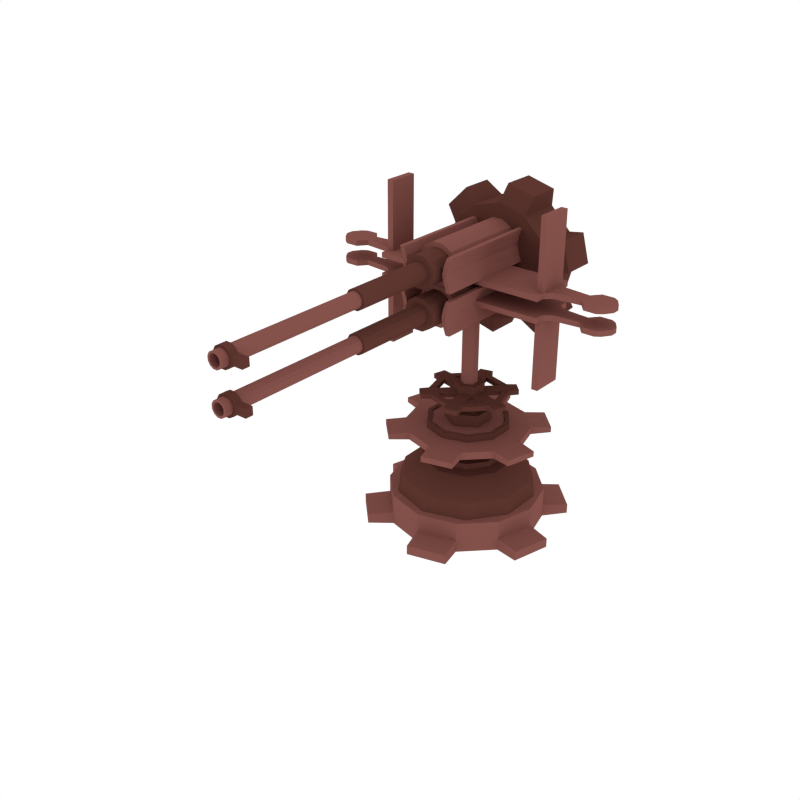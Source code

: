 # Source: Gun_6.blend  (saved by Blender 2.79.0; exported with 4.5.12 LTS)
import bpy
from mathutils import Matrix  # noqa: F401  (used for matrix-valued properties, if any)

bpy.ops.wm.read_factory_settings(use_empty=True)
scene = bpy.context.scene
scene.name = 'Scene'

# ---- collections
col_collection_1 = bpy.data.collections.new('Collection 1'); scene.collection.children.link(col_collection_1)

# ---- materials (node trees are filled in below, after node groups)
mat_dark = bpy.data.materials.new('Dark')
mat_dark.alpha_threshold = 0.0
mat_dark.diffuse_color = (0.1107, 0.03844, 0.02956, 1.0)
mat_dark.roughness = 0.5
mat_light = bpy.data.materials.new('Light')
mat_light.alpha_threshold = 0.0
mat_light.diffuse_color = (0.233, 0.08512, 0.07147, 1.0)
mat_light.roughness = 0.5

# ---- material node trees

# ---- world
world_world = bpy.data.worlds.new('World'); scene.world = world_world
world_world.color = (1.0, 1.0, 1.0)
world_world.use_sun_shadow = False
world_world.sun_shadow_jitter_overblur = 0.0
world_world.cycles.sampling_method = 'NONE'
world_world.cycles.sample_map_resolution = 256

# ---- meshes
me_cylinder_071 = bpy.data.meshes.new('Cylinder.071')
me_cylinder_071.from_pydata([(2.419e-08, 0.5243, -0.0436), (2.444e-08, 0.5243, 0.0436), (0.2622, 0.4541, -0.0436), (0.2622, 0.4541, 0.0436), (0.4541, 0.2622, -0.0436), (0.4541, 0.2622, 0.0436), (0.5243, -1.68e-07, -0.0436), (0.5243, -1.68e-07, 0.0436), (0.4541, -0.2622, -0.0436), (0.4541, -0.2622, 0.0436), (0.2622, -0.4541, -0.0436), (0.2622, -0.4541, 0.0436), (-5.811e-09, -0.5243, -0.0436), (-5.562e-09, -0.5243, 0.0436), (-0.2622, -0.4541, -0.0436), (-0.2622, -0.4541, 0.0436), (-0.4541, -0.2622, -0.0436), (-0.4541, -0.2622, 0.0436), (-0.5243, -5.473e-07, -0.0436), (-0.5243, -5.473e-07, 0.0436), (-0.4541, 0.2622, -0.0436), (-0.4541, 0.2622, 0.0436), (-0.2622, 0.4541, -0.0436), (-0.2622, 0.4541, 0.0436), (-0.04622, 0.6884, -0.0321), (-0.04622, 0.6884, 0.0321), (0.3842, 0.573, 0.0321), (0.3842, 0.573, -0.0321), (0.573, 0.3842, -0.0321), (0.573, 0.3842, 0.0321), (0.6884, -0.04622, 0.0321), (0.6884, -0.04622, -0.0321), (0.6193, -0.3042, -0.0321), (0.6193, -0.3042, 0.0321), (0.3042, -0.6193, 0.0321), (0.3042, -0.6193, -0.0321), (0.04622, -0.6884, -0.0321), (0.04622, -0.6884, 0.0321), (-0.3842, -0.573, 0.0321), (-0.3842, -0.573, -0.0321), (-0.573, -0.3842, -0.0321), (-0.573, -0.3842, 0.0321), (-0.6884, 0.04622, 0.0321), (-0.6884, 0.04622, -0.0321), (-0.6193, 0.3042, -0.0321), (-0.6193, 0.3042, 0.0321), (-0.3042, 0.6193, 0.0321), (-0.3042, 0.6193, -0.0321), (0.2622, 0.4541, 0.1693), (2.418e-08, 0.5243, 0.1693), (0.4541, 0.2622, 0.1693), (0.5243, -1.68e-07, 0.1693), (0.4541, -0.2622, 0.1693), (0.2622, -0.4541, 0.1693), (-5.817e-09, -0.5243, 0.1693), (-0.2622, -0.4541, 0.1693), (-0.4541, -0.2622, 0.1693), (-0.5243, -5.473e-07, 0.1693), (-0.4541, 0.2622, 0.1693), (-0.2622, 0.4541, 0.1693), (-2.837e-08, 0.4792, 0.1546), (-4.349e-08, 0.3093, 0.395), (0.2817, 0.3877, 0.1546), (0.1818, 0.2502, 0.395), (0.4558, 0.1481, 0.1546), (0.2941, 0.09556, 0.395), (0.4558, -0.1481, 0.1546), (0.2941, -0.09556, 0.395), (0.2817, -0.3877, 0.1546), (0.1818, -0.2502, 0.395), (-1.701e-07, -0.4792, 0.1546), (-1.35e-07, -0.3093, 0.395), (-0.2817, -0.3877, 0.1546), (-0.1818, -0.2502, 0.395), (-0.4558, -0.1481, 0.1546), (-0.2941, -0.09556, 0.395), (-0.4558, 0.1481, 0.1546), (-0.2941, 0.09556, 0.395), (-0.2817, 0.3877, 0.1546), (-0.1818, 0.2502, 0.395), (0.1426, 0.1963, 0.4113), (-4.843e-08, 0.2426, 0.4113), (0.2307, 0.07497, 0.4113), (0.2307, -0.07497, 0.4113), (0.1426, -0.1963, 0.4113), (-1.201e-07, -0.2426, 0.4113), (-0.1426, -0.1963, 0.4113), (-0.2307, -0.07497, 0.4113), (-0.2307, 0.07497, 0.4113), (-0.1426, 0.1963, 0.4113), (0.1334, 0.1836, 0.4409), (-5.022e-08, 0.227, 0.4409), (0.2158, 0.07013, 0.4409), (0.2158, -0.07013, 0.4409), (0.1334, -0.1836, 0.4409), (-1.173e-07, -0.227, 0.4409), (-0.1334, -0.1836, 0.4409), (-0.2158, -0.07013, 0.4409), (-0.2158, 0.07013, 0.4409), (-0.1334, 0.1836, 0.4409), (0.07729, 0.1064, 0.4409), (-6.068e-08, 0.1315, 0.4409), (0.1251, 0.04063, 0.4409), (0.1251, -0.04063, 0.4409), (0.07729, -0.1064, 0.4409), (-9.985e-08, -0.1315, 0.4409), (-0.07729, -0.1064, 0.4409), (-0.1251, -0.04063, 0.4409), (-0.1251, 0.04063, 0.4409), (-0.07729, 0.1064, 0.4409), (0.07729, 0.1064, 0.5145), (-6.103e-08, 0.1315, 0.5145), (0.1251, 0.04063, 0.5145), (0.1251, -0.04063, 0.5145), (0.07729, -0.1064, 0.5145), (-9.973e-08, -0.1315, 0.5145), (-0.07729, -0.1064, 0.5145), (-0.1251, -0.04063, 0.5145), (-0.1251, 0.04063, 0.5145), (-0.07729, 0.1064, 0.5145), (0.1356, 0.1867, 0.5145), (-4.968e-08, 0.2307, 0.5145), (0.2194, 0.0713, 0.5145), (0.2194, -0.0713, 0.5145), (0.1356, -0.1867, 0.5145), (-1.181e-07, -0.2307, 0.5145), (-0.1356, -0.1867, 0.5145), (-0.2194, -0.0713, 0.5145), (-0.2194, 0.0713, 0.5145), (-0.1356, 0.1867, 0.5145), (0.1356, 0.1867, 0.5919), (-4.985e-08, 0.2307, 0.5919), (0.2194, 0.0713, 0.5919), (0.2194, -0.0713, 0.5919), (0.1356, -0.1867, 0.5919), (-1.182e-07, -0.2307, 0.5919), (-0.1356, -0.1867, 0.5919), (-0.2194, -0.0713, 0.5919), (-0.2194, 0.0713, 0.5919), (-0.1356, 0.1867, 0.5919), (0.1646, 0.2265, 0.5938), (-4.428e-08, 0.28, 0.5938), (0.2663, 0.08653, 0.5938), (0.2663, -0.08653, 0.5938), (0.1646, -0.2265, 0.5938), (-1.274e-07, -0.28, 0.5938), (-0.1646, -0.2265, 0.5938), (-0.2663, -0.08653, 0.5938), (-0.2663, 0.08653, 0.5938), (-0.1646, 0.2265, 0.5938), (0.1646, 0.2265, 0.6744), (-4.46e-08, 0.28, 0.6744), (0.2663, 0.08653, 0.6744), (0.2663, -0.08653, 0.6744), (0.1646, -0.2265, 0.6744), (-1.272e-07, -0.28, 0.6744), (-0.1646, -0.2265, 0.6744), (-0.2663, -0.08653, 0.6744), (-0.2663, 0.08653, 0.6744), (-0.1646, 0.2265, 0.6744), (0.1472, 0.2026, 0.6744), (-4.761e-08, 0.2504, 0.6744), (0.2381, 0.07738, 0.6744), (0.2381, -0.07738, 0.6744), (0.1472, -0.2026, 0.6744), (-1.219e-07, -0.2504, 0.6744), (-0.1472, -0.2026, 0.6744), (-0.2381, -0.07738, 0.6744), (-0.2381, 0.07738, 0.6744), (-0.1472, 0.2026, 0.6744), (0.1472, 0.2026, 0.666), (-4.784e-08, 0.2504, 0.666), (0.2381, 0.07738, 0.666), (0.2381, -0.07738, 0.666), (0.1472, -0.2026, 0.666), (-1.216e-07, -0.2504, 0.666), (-0.1472, -0.2026, 0.666), (-0.2381, -0.07738, 0.666), (-0.2381, 0.07738, 0.666), (-0.1472, 0.2026, 0.666), (-3.103e-08, 0.4427, 0.2748), (0.2602, 0.3582, 0.2748), (0.421, 0.1368, 0.2748), (0.421, -0.1368, 0.2748), (0.2602, -0.3582, 0.2748), (-1.621e-07, -0.4427, 0.2748), (-0.2602, -0.3582, 0.2748), (-0.421, -0.1368, 0.2748), (-0.421, 0.1368, 0.2748), (-0.2602, 0.3582, 0.2748)], [], [(0, 1, 3, 2), (19, 21, 45, 42), (4, 5, 7, 6), (14, 15, 38, 39), (8, 9, 11, 10), (5, 4, 28, 29), (12, 13, 15, 14), (20, 18, 43, 44), (16, 17, 19, 18), (23, 1, 25, 46), (7, 5, 50, 51), (20, 21, 23, 22), (3, 5, 29, 26), (0, 2, 4, 6, 8, 10, 12, 14, 16, 18, 20, 22), (27, 26, 29, 28), (31, 30, 33, 32), (35, 34, 37, 36), (39, 38, 41, 40), (43, 42, 45, 44), (47, 46, 25, 24), (16, 14, 39, 40), (10, 11, 34, 35), (21, 20, 44, 45), (15, 17, 41, 38), (12, 10, 35, 36), (6, 7, 30, 31), (17, 16, 40, 41), (1, 0, 24, 25), (11, 13, 37, 34), (8, 6, 31, 32), (2, 3, 26, 27), (13, 12, 36, 37), (22, 23, 46, 47), (7, 9, 33, 30), (4, 2, 27, 28), (0, 22, 47, 24), (9, 8, 32, 33), (18, 19, 42, 43), (48, 49, 59, 58, 57, 56, 55, 54, 53, 52, 51, 50), (23, 21, 58, 59), (5, 3, 48, 50), (21, 19, 57, 58), (19, 17, 56, 57), (17, 15, 55, 56), (15, 13, 54, 55), (13, 11, 53, 54), (11, 9, 52, 53), (9, 7, 51, 52), (1, 23, 59, 49), (3, 1, 49, 48), (180, 61, 63, 181), (181, 63, 65, 182), (182, 65, 67, 183), (183, 67, 69, 184), (184, 69, 71, 185), (185, 71, 73, 186), (186, 73, 75, 187), (187, 75, 77, 188), (75, 73, 86, 87), (188, 77, 79, 189), (189, 79, 61, 180), (60, 62, 64, 66, 68, 70, 72, 74, 76, 78), (88, 87, 97, 98), (73, 71, 85, 86), (71, 69, 84, 85), (69, 67, 83, 84), (63, 61, 81, 80), (67, 65, 82, 83), (65, 63, 80, 82), (61, 79, 89, 81), (79, 77, 88, 89), (77, 75, 87, 88), (93, 92, 102, 103), (85, 84, 94, 95), (82, 80, 90, 92), (89, 88, 98, 99), (86, 85, 95, 96), (83, 82, 92, 93), (81, 89, 99, 91), (87, 86, 96, 97), (84, 83, 93, 94), (80, 81, 91, 90), (107, 106, 116, 117), (91, 99, 109, 101), (97, 96, 106, 107), (94, 93, 103, 104), (90, 91, 101, 100), (98, 97, 107, 108), (95, 94, 104, 105), (92, 90, 100, 102), (99, 98, 108, 109), (96, 95, 105, 106), (114, 113, 123, 124), (104, 103, 113, 114), (100, 101, 111, 110), (108, 107, 117, 118), (105, 104, 114, 115), (102, 100, 110, 112), (109, 108, 118, 119), (106, 105, 115, 116), (103, 102, 112, 113), (101, 109, 119, 111), (120, 121, 131, 130), (110, 111, 121, 120), (118, 117, 127, 128), (115, 114, 124, 125), (112, 110, 120, 122), (119, 118, 128, 129), (116, 115, 125, 126), (113, 112, 122, 123), (111, 119, 129, 121), (117, 116, 126, 127), (138, 137, 147, 148), (128, 127, 137, 138), (125, 124, 134, 135), (122, 120, 130, 132), (129, 128, 138, 139), (126, 125, 135, 136), (123, 122, 132, 133), (121, 129, 139, 131), (127, 126, 136, 137), (124, 123, 133, 134), (145, 144, 154, 155), (135, 134, 144, 145), (132, 130, 140, 142), (139, 138, 148, 149), (136, 135, 145, 146), (133, 132, 142, 143), (131, 139, 149, 141), (137, 136, 146, 147), (134, 133, 143, 144), (130, 131, 141, 140), (157, 156, 166, 167), (142, 140, 150, 152), (149, 148, 158, 159), (146, 145, 155, 156), (143, 142, 152, 153), (141, 149, 159, 151), (147, 146, 156, 157), (144, 143, 153, 154), (140, 141, 151, 150), (148, 147, 157, 158), (164, 163, 173, 174), (154, 153, 163, 164), (150, 151, 161, 160), (158, 157, 167, 168), (155, 154, 164, 165), (152, 150, 160, 162), (159, 158, 168, 169), (156, 155, 165, 166), (153, 152, 162, 163), (151, 159, 169, 161), (170, 171, 179, 178, 177, 176, 175, 174, 173, 172), (160, 161, 171, 170), (168, 167, 177, 178), (165, 164, 174, 175), (162, 160, 170, 172), (169, 168, 178, 179), (166, 165, 175, 176), (163, 162, 172, 173), (161, 169, 179, 171), (167, 166, 176, 177), (78, 189, 180, 60), (76, 188, 189, 78), (74, 187, 188, 76), (72, 186, 187, 74), (70, 185, 186, 72), (68, 184, 185, 70), (66, 183, 184, 68), (64, 182, 183, 66), (62, 181, 182, 64), (60, 180, 181, 62)])
me_cylinder_071.polygons.foreach_set('material_index', [1, 1, 1, 1, 1, 1, 1, 1, 1, 1, 1, 1, 1, 1, 1, 1, 1, 1, 1, 1, 1, 1, 1, 1, 1, 1, 1, 1, 1, 1, 1, 1, 1, 1, 1, 1, 1, 1, 1, 1, 1, 1, 1, 1, 1, 1, 1, 1, 1, 1, 0, 0, 0, 0, 0, 0, 0, 0, 0, 0, 0, 0, 0, 0, 0, 0, 0, 0, 0, 0, 0, 0, 0, 0, 0, 0, 0, 0, 0, 0, 0, 0, 1, 0, 0, 0, 0, 0, 0, 0, 0, 0, 0, 1, 1, 1, 1, 1, 1, 1, 1, 1, 0, 0, 0, 0, 0, 0, 0, 0, 0, 0, 0, 0, 0, 0, 0, 0, 0, 0, 0, 0, 0, 0, 0, 0, 0, 0, 0, 0, 0, 0, 0, 0, 0, 0, 0, 0, 0, 0, 0, 0, 0, 0, 0, 0, 0, 0, 0, 0, 0, 0, 1, 0, 0, 0, 0, 0, 0, 0, 0, 0, 0, 0, 0, 0, 0, 0, 0, 0, 0, 0])
me_cylinder_071.materials.append(mat_dark)
me_cylinder_071.materials.append(mat_light)
me_cylinder_071.use_remesh_preserve_volume = False
me_cylinder_071.use_remesh_preserve_attributes = False
me_cylinder_071.use_mirror_vertex_groups = False
me_cylinder_071.update()
me_cylinder_216 = bpy.data.meshes.new('Cylinder.216')
me_cylinder_216.from_pydata([(0.1524, -0.4667, 0.5117), (0.1524, 0.4428, 0.5117), (0.1526, -0.4667, 0.2961), (0.1526, 0.4428, 0.2961), (0.1814, -0.4667, 0.5117), (0.1816, -0.4667, 0.2961), (0.1815, 0.4428, 0.2961), (0.1814, 0.4428, 0.5117), (0.1322, -0.4667, 0.4578), (0.1211, -0.4667, 0.4039), (0.1323, -0.4667, 0.35), (0.1323, 0.4428, 0.35), (0.1211, 0.4428, 0.4039), (0.1322, 0.4428, 0.4578), (0.1612, -0.4667, 0.4578), (0.1501, -0.4667, 0.4039), (0.1613, -0.4667, 0.35), (0.1613, 0.4428, 0.35), (0.1501, 0.4428, 0.4039), (0.1612, 0.4428, 0.4578), (0.1524, -0.4667, 0.02979), (0.1524, 0.4428, 0.02979), (0.1526, -0.4667, 0.2454), (0.1526, 0.4428, 0.2454), (0.1814, -0.4667, 0.02979), (0.1816, -0.4667, 0.2454), (0.1815, 0.4428, 0.2454), (0.1814, 0.4428, 0.02979), (0.1322, -0.4667, 0.08369), (0.1211, -0.4667, 0.1376), (0.1323, -0.4667, 0.1915), (0.1323, 0.4428, 0.1915), (0.1211, 0.4428, 0.1376), (0.1322, 0.4428, 0.08369), (0.1612, -0.4667, 0.08369), (0.1501, -0.4667, 0.1376), (0.1613, -0.4667, 0.1915), (0.1613, 0.4428, 0.1915), (0.1501, 0.4428, 0.1376), (0.1612, 0.4428, 0.08369), (-0.1666, -0.4667, 0.5117), (-0.1666, 0.4428, 0.5117), (-0.1668, -0.4667, 0.2961), (-0.1668, 0.4428, 0.2961), (-0.1956, -0.4667, 0.5117), (-0.1958, -0.4667, 0.2961), (-0.1958, 0.4428, 0.2961), (-0.1956, 0.4428, 0.5117), (-0.1464, -0.4667, 0.4578), (-0.1353, -0.4667, 0.4039), (-0.1465, -0.4667, 0.35), (-0.1465, 0.4428, 0.35), (-0.1353, 0.4428, 0.4039), (-0.1464, 0.4428, 0.4578), (-0.1754, -0.4667, 0.4578), (-0.1643, -0.4667, 0.4039), (-0.1755, -0.4667, 0.35), (-0.1755, 0.4428, 0.35), (-0.1643, 0.4428, 0.4039), (-0.1754, 0.4428, 0.4578), (-0.1666, -0.4667, 0.02979), (-0.1666, 0.4428, 0.02979), (-0.1668, -0.4667, 0.2454), (-0.1668, 0.4428, 0.2454), (-0.1956, -0.4667, 0.02979), (-0.1958, -0.4667, 0.2454), (-0.1958, 0.4428, 0.2454), (-0.1956, 0.4428, 0.02979), (-0.1464, -0.4667, 0.08369), (-0.1353, -0.4667, 0.1376), (-0.1465, -0.4667, 0.1915), (-0.1465, 0.4428, 0.1915), (-0.1353, 0.4428, 0.1376), (-0.1464, 0.4428, 0.08369), (-0.1754, -0.4667, 0.08369), (-0.1643, -0.4667, 0.1376), (-0.1755, -0.4667, 0.1915), (-0.1755, 0.4428, 0.1915), (-0.1643, 0.4428, 0.1376), (-0.1754, 0.4428, 0.08369), (-0.5883, -0.1749, 0.2989), (-0.5883, 0.151, 0.2989), (-0.5883, -0.1749, 0.2639), (-0.5883, 0.151, 0.2639), (-0.5883, 0.09082, 0.2989), (-0.5883, -0.1147, 0.2989), (-0.5883, 0.09082, 0.2639), (-0.5883, -0.1147, 0.2639), (-0.8579, 0.09082, 0.2989), (-0.8579, -0.1147, 0.2989), (-0.8579, 0.09082, 0.2639), (-0.8579, -0.1147, 0.2639), (-0.635, -0.07428, 0.2989), (-0.8112, -0.05606, 0.2989), (-0.8112, -0.05606, 0.2639), (-0.635, -0.07428, 0.2639), (-0.8112, 0.0322, 0.2639), (-0.635, 0.05042, 0.2639), (-0.635, 0.05042, 0.2989), (-0.8112, 0.0322, 0.2989), (-0.9753, 0.06643, 0.2989), (-1.011, 0.0132, 0.2989), (-1.011, -0.03706, 0.2989), (-0.9753, -0.09029, 0.2989), (-1.011, 0.0132, 0.2639), (-0.9753, 0.06643, 0.2639), (-0.9753, -0.09029, 0.2639), (-1.011, -0.03706, 0.2639), (-0.9401, -0.1147, 0.2989), (-0.8943, -0.1147, 0.2989), (-0.8943, 0.09082, 0.2989), (-0.9401, 0.09082, 0.2989), (-0.8943, 0.09082, 0.2639), (-0.9401, 0.09082, 0.2639), (-0.9401, -0.1147, 0.2639), (-0.8943, -0.1147, 0.2639), (-0.5883, -0.1749, 0.1611), (-0.5883, 0.151, 0.1611), (-0.5883, -0.1749, 0.1261), (-0.5883, 0.151, 0.1261), (-0.5883, 0.09082, 0.1611), (-0.5883, -0.1147, 0.1611), (-0.5883, 0.09082, 0.1261), (-0.5883, -0.1147, 0.1261), (-0.8579, 0.09082, 0.1611), (-0.8579, -0.1147, 0.1611), (-0.8579, 0.09082, 0.1261), (-0.8579, -0.1147, 0.1261), (-0.635, -0.07428, 0.1611), (-0.8112, -0.05606, 0.1611), (-0.8112, -0.05606, 0.1261), (-0.635, -0.07428, 0.1261), (-0.8112, 0.0322, 0.1261), (-0.635, 0.05042, 0.1261), (-0.635, 0.05042, 0.1611), (-0.8112, 0.0322, 0.1611), (-0.9753, 0.06643, 0.1611), (-1.011, 0.0132, 0.1611), (-1.011, -0.03706, 0.1611), (-0.9753, -0.09029, 0.1611), (-1.011, 0.0132, 0.1261), (-0.9753, 0.06643, 0.1261), (-0.9753, -0.09029, 0.1261), (-1.011, -0.03706, 0.1261), (-0.9401, -0.1147, 0.1611), (-0.8943, -0.1147, 0.1611), (-0.8943, 0.09082, 0.1611), (-0.9401, 0.09082, 0.1611), (-0.8943, 0.09082, 0.1261), (-0.9401, 0.09082, 0.1261), (-0.9401, -0.1147, 0.1261), (-0.8943, -0.1147, 0.1261), (-0.5451, -0.1749, 0.2989), (-0.5451, 0.151, 0.2989), (-0.5451, -0.1749, 0.2639), (-0.5451, 0.151, 0.2639), (-0.5451, -0.1147, 0.2639), (-0.5451, 0.09082, 0.2639), (-0.5451, -0.1147, 0.2989), (-0.5451, 0.09082, 0.2989), (-0.5451, -0.1749, 0.1611), (-0.5451, 0.151, 0.1611), (-0.5451, -0.1749, 0.1261), (-0.5451, 0.151, 0.1261), (-0.5451, -0.1147, 0.1261), (-0.5451, 0.09082, 0.1261), (-0.5451, -0.1147, 0.1611), (-0.5451, 0.09082, 0.1611), (-0.5883, 0.09082, 0.7574), (-0.5883, -0.1147, 0.7574), (-0.5451, -0.1147, 0.7573), (-0.5451, 0.09082, 0.7573), (-0.5883, 0.09082, -0.3323), (-0.5883, -0.1147, -0.3323), (-0.5451, -0.1147, -0.3325), (-0.5451, 0.09082, -0.3325), (1.577e-07, -0.1749, 0.2987), (1.917e-07, 0.151, 0.2987), (0.5883, -0.1749, 0.2989), (0.5883, 0.151, 0.2989), (1.916e-07, 0.151, 0.2636), (1.576e-07, -0.1749, 0.2636), (0.5883, -0.1749, 0.2639), (0.5883, 0.151, 0.2639), (1.854e-07, 0.09082, 0.2987), (1.641e-07, -0.1147, 0.2987), (0.5883, 0.09082, 0.2989), (0.5883, -0.1147, 0.2989), (1.852e-07, 0.09082, 0.2636), (1.639e-07, -0.1147, 0.2636), (0.5883, 0.09082, 0.2639), (0.5883, -0.1147, 0.2639), (0.8579, 0.09082, 0.2989), (0.8579, -0.1147, 0.2989), (0.8579, 0.09082, 0.2639), (0.8579, -0.1147, 0.2639), (0.635, -0.07428, 0.2989), (0.8112, -0.05606, 0.2989), (0.8112, -0.05606, 0.2639), (0.635, -0.07428, 0.2639), (0.8112, 0.0322, 0.2639), (0.635, 0.05042, 0.2639), (0.635, 0.05042, 0.2989), (0.8112, 0.0322, 0.2989), (0.9753, 0.06643, 0.2989), (1.011, 0.0132, 0.2989), (1.011, -0.03706, 0.2989), (0.9753, -0.09029, 0.2989), (1.011, 0.0132, 0.2639), (0.9753, 0.06643, 0.2639), (0.9753, -0.09029, 0.2639), (1.011, -0.03706, 0.2639), (0.9401, -0.1147, 0.2989), (0.8943, -0.1147, 0.2989), (0.8943, 0.09082, 0.2989), (0.9401, 0.09082, 0.2989), (0.8943, 0.09082, 0.2639), (0.9401, 0.09082, 0.2639), (0.9401, -0.1147, 0.2639), (0.8943, -0.1147, 0.2639), (1.576e-07, -0.1749, 0.1609), (1.915e-07, 0.151, 0.1609), (0.5883, -0.1749, 0.1611), (0.5883, 0.151, 0.1611), (1.914e-07, 0.151, 0.1258), (1.579e-07, -0.1749, 0.1258), (0.5883, -0.1749, 0.1261), (0.5883, 0.151, 0.1261), (1.852e-07, 0.09082, 0.1609), (1.639e-07, -0.1147, 0.1609), (0.5883, 0.09082, 0.1611), (0.5883, -0.1147, 0.1611), (1.855e-07, 0.09082, 0.1258), (1.637e-07, -0.1147, 0.1258), (0.5883, 0.09082, 0.1261), (0.5883, -0.1147, 0.1261), (0.8579, 0.09082, 0.1611), (0.8579, -0.1147, 0.1611), (0.8579, 0.09082, 0.1261), (0.8579, -0.1147, 0.1261), (0.635, -0.07428, 0.1611), (0.8112, -0.05606, 0.1611), (0.8112, -0.05606, 0.1261), (0.635, -0.07428, 0.1261), (0.8112, 0.0322, 0.1261), (0.635, 0.05042, 0.1261), (0.635, 0.05042, 0.1611), (0.8112, 0.0322, 0.1611), (0.9753, 0.06643, 0.1611), (1.011, 0.0132, 0.1611), (1.011, -0.03706, 0.1611), (0.9753, -0.09029, 0.1611), (1.011, 0.0132, 0.1261), (0.9753, 0.06643, 0.1261), (0.9753, -0.09029, 0.1261), (1.011, -0.03706, 0.1261), (0.9401, -0.1147, 0.1611), (0.8943, -0.1147, 0.1611), (0.8943, 0.09082, 0.1611), (0.9401, 0.09082, 0.1611), (0.8943, 0.09082, 0.1261), (0.9401, 0.09082, 0.1261), (0.9401, -0.1147, 0.1261), (0.8943, -0.1147, 0.1261), (0.5451, -0.1749, 0.2989), (0.5451, 0.151, 0.2989), (0.5451, -0.1749, 0.2639), (0.5451, 0.151, 0.2639), (0.5451, -0.1147, 0.2639), (0.5451, 0.09082, 0.2639), (0.5451, -0.1147, 0.2989), (0.5451, 0.09082, 0.2989), (0.5451, -0.1749, 0.1611), (0.5451, 0.151, 0.1611), (0.5451, -0.1749, 0.1261), (0.5451, 0.151, 0.1261), (0.5451, -0.1147, 0.1261), (0.5451, 0.09082, 0.1261), (0.5451, -0.1147, 0.1611), (0.5451, 0.09082, 0.1611), (0.5883, 0.09082, 0.7574), (0.5883, -0.1147, 0.7574), (0.5451, -0.1147, 0.7573), (0.5451, 0.09082, 0.7573), (0.5883, 0.09082, -0.3323), (0.5883, -0.1147, -0.3323), (0.5451, -0.1147, -0.3325), (0.5451, 0.09082, -0.3325), (0.1268, -0.3479, 0.4398), (0.1268, 0.3241, 0.4398), (0.1271, -0.3479, 0.3679), (0.1271, 0.3241, 0.3679), (0.09137, -0.3479, 0.3056), (0.09137, 0.3241, 0.3056), (0.02927, -0.3479, 0.2695), (0.02927, 0.3241, 0.2695), (-0.04258, -0.3479, 0.2692), (-0.04258, 0.3241, 0.2692), (-0.1049, -0.3479, 0.3049), (-0.1049, 0.3241, 0.3049), (-0.141, -0.3479, 0.367), (-0.141, 0.3241, 0.367), (-0.1413, -0.3479, 0.4389), (-0.1413, 0.3241, 0.4389), (-0.1056, -0.3479, 0.5012), (-0.1056, 0.3241, 0.5012), (-0.04348, -0.3479, 0.5374), (-0.04348, 0.3241, 0.5374), (0.02837, -0.3479, 0.5376), (0.02837, 0.3241, 0.5376), (0.09071, -0.3479, 0.5019), (0.09071, 0.3241, 0.5019), (0.09581, -0.3479, 0.4314), (0.096, -0.3479, 0.3762), (0.06856, -0.3479, 0.3283), (0.02084, -0.3479, 0.3005), (-0.03436, -0.3479, 0.3003), (-0.08226, -0.3479, 0.3278), (-0.11, -0.3479, 0.3755), (-0.1102, -0.3479, 0.4307), (-0.08276, -0.3479, 0.4786), (-0.03505, -0.3479, 0.5063), (0.02015, -0.3479, 0.5065), (0.06805, -0.3479, 0.4791), (0.09581, -0.5187, 0.4314), (0.096, -0.5187, 0.3762), (0.06856, -0.5187, 0.3283), (0.02084, -0.5187, 0.3005), (-0.03436, -0.5187, 0.3003), (-0.08226, -0.5187, 0.3278), (-0.11, -0.5187, 0.3755), (-0.1102, -0.5187, 0.4307), (-0.08276, -0.5187, 0.4786), (-0.03505, -0.5187, 0.5063), (0.02015, -0.5187, 0.5065), (0.06805, -0.5187, 0.4791), (0.05672, -0.5187, 0.4208), (0.05684, -0.5187, 0.3865), (0.03982, -0.5187, 0.3568), (0.01023, -0.5187, 0.3396), (-0.02401, -0.5187, 0.3395), (-0.05371, -0.5187, 0.3565), (-0.07093, -0.5187, 0.3861), (-0.07105, -0.5187, 0.4203), (-0.05403, -0.5187, 0.45), (-0.02444, -0.5187, 0.4672), (0.009799, -0.5187, 0.4674), (0.0395, -0.5187, 0.4503), (0.05672, -1.075, 0.4208), (0.05684, -1.075, 0.3865), (0.03982, -1.075, 0.3568), (0.01023, -1.075, 0.3396), (-0.02401, -1.075, 0.3395), (-0.05371, -1.075, 0.3565), (-0.07093, -1.075, 0.3861), (-0.07105, -1.075, 0.4203), (-0.05403, -1.075, 0.45), (-0.02444, -1.075, 0.4672), (0.009799, -1.075, 0.4674), (0.0395, -1.075, 0.4503), (0.04285, -1.075, 0.417), (0.04294, -1.075, 0.3902), (0.02962, -1.075, 0.3669), (0.006461, -1.075, 0.3535), (-0.02033, -1.075, 0.3534), (-0.04358, -1.075, 0.3667), (-0.05706, -1.075, 0.3899), (-0.05715, -1.075, 0.4167), (-0.04383, -1.075, 0.4399), (-0.02067, -1.075, 0.4534), (0.006125, -1.075, 0.4535), (0.02938, -1.075, 0.4401), (0.04285, -2.09, 0.417), (0.04294, -2.09, 0.3902), (0.02962, -2.09, 0.3669), (0.006461, -2.09, 0.3535), (-0.02033, -2.09, 0.3534), (-0.04358, -2.09, 0.3667), (-0.05706, -2.09, 0.3899), (-0.05715, -2.09, 0.4167), (-0.04383, -2.09, 0.4399), (-0.02067, -2.09, 0.4534), (0.006125, -2.09, 0.4535), (0.02938, -2.09, 0.4401), (0.05833, -1.991, 0.4293), (0.05845, -1.991, 0.378), (0.041, -1.991, 0.3556), (0.01066, -1.991, 0.338), (-0.02443, -1.991, 0.3379), (-0.05489, -1.991, 0.3553), (-0.07254, -1.991, 0.3857), (-0.07266, -1.991, 0.4207), (-0.05521, -1.991, 0.4512), (-0.02487, -1.991, 0.4689), (0.01022, -1.991, 0.469), (0.04068, -1.991, 0.4515), (0.05833, -2.041, 0.4293), (0.05845, -2.041, 0.378), (0.041, -2.041, 0.3556), (0.01066, -2.041, 0.338), (-0.02443, -2.041, 0.3379), (-0.05489, -2.041, 0.3553), (-0.07254, -2.041, 0.3857), (-0.07266, -2.041, 0.4207), (-0.05521, -2.041, 0.4512), (-0.02487, -2.041, 0.4689), (0.01022, -2.041, 0.469), (0.04068, -2.041, 0.4515), (0.02965, -2.09, 0.4134), (0.02972, -2.09, 0.3937), (0.01992, -2.09, 0.3766), (0.002877, -2.09, 0.3667), (-0.01684, -2.09, 0.3666), (-0.03395, -2.09, 0.3764), (-0.04386, -2.09, 0.3934), (-0.04393, -2.09, 0.4132), (-0.03413, -2.09, 0.4303), (-0.01709, -2.09, 0.4402), (0.00263, -2.09, 0.4402), (0.01974, -2.09, 0.4304), (0.02965, -1.093, 0.4134), (0.02972, -1.093, 0.3937), (0.01992, -1.093, 0.3766), (0.002877, -1.093, 0.3667), (-0.01684, -1.093, 0.3666), (-0.03395, -1.093, 0.3764), (-0.04386, -1.093, 0.3934), (-0.04393, -1.093, 0.4132), (-0.03413, -1.093, 0.4303), (-0.01709, -1.093, 0.4402), (0.00263, -1.093, 0.4402), (0.01974, -1.093, 0.4304), (0.1333, -1.991, 0.4293), (0.1334, -1.991, 0.378), (0.1333, -2.041, 0.4293), (0.1334, -2.041, 0.378), (0.1268, -0.3479, 0.1017), (0.1268, 0.3241, 0.1017), (0.1271, -0.3479, 0.1735), (0.1271, 0.3241, 0.1735), (0.09137, -0.3479, 0.2359), (0.09137, 0.3241, 0.2359), (0.02927, -0.3479, 0.272), (0.02927, 0.3241, 0.272), (-0.04258, -0.3479, 0.2722), (-0.04258, 0.3241, 0.2722), (-0.1049, -0.3479, 0.2365), (-0.1049, 0.3241, 0.2365), (-0.141, -0.3479, 0.1744), (-0.141, 0.3241, 0.1744), (-0.1413, -0.3479, 0.1026), (-0.1413, 0.3241, 0.1026), (-0.1056, -0.3479, 0.04023), (-0.1056, 0.3241, 0.04023), (-0.04348, -0.3479, 0.004095), (-0.04348, 0.3241, 0.004095), (0.02837, -0.3479, 0.003854), (0.02837, 0.3241, 0.003853), (0.09071, -0.3479, 0.03957), (0.09071, 0.3241, 0.03957), (0.09581, -0.3479, 0.1101), (0.096, -0.3479, 0.1653), (0.06856, -0.3479, 0.2132), (0.02084, -0.3479, 0.241), (-0.03436, -0.3479, 0.2411), (-0.08226, -0.3479, 0.2137), (-0.11, -0.3479, 0.166), (-0.1102, -0.3479, 0.1108), (-0.08276, -0.3479, 0.06289), (-0.03505, -0.3479, 0.03512), (0.02015, -0.3479, 0.03494), (0.06805, -0.3479, 0.06238), (0.09581, -0.5187, 0.1101), (0.096, -0.5187, 0.1653), (0.06856, -0.5187, 0.2132), (0.02084, -0.5187, 0.241), (-0.03436, -0.5187, 0.2411), (-0.08226, -0.5187, 0.2137), (-0.11, -0.5187, 0.166), (-0.1102, -0.5187, 0.1108), (-0.08276, -0.5187, 0.06289), (-0.03505, -0.5187, 0.03512), (0.02015, -0.5187, 0.03494), (0.06805, -0.5187, 0.06238), (0.05672, -0.5187, 0.1207), (0.05684, -0.5187, 0.1549), (0.03982, -0.5187, 0.1846), (0.01023, -0.5187, 0.2019), (-0.02401, -0.5187, 0.202), (-0.05371, -0.5187, 0.185), (-0.07093, -0.5187, 0.1554), (-0.07105, -0.5187, 0.1211), (-0.05403, -0.5187, 0.09143), (-0.02444, -0.5187, 0.07421), (0.009799, -0.5187, 0.0741), (0.0395, -0.5187, 0.09112), (0.05672, -1.075, 0.1207), (0.05684, -1.075, 0.1549), (0.03982, -1.075, 0.1846), (0.01023, -1.075, 0.2019), (-0.02401, -1.075, 0.202), (-0.05371, -1.075, 0.185), (-0.07093, -1.075, 0.1554), (-0.07105, -1.075, 0.1211), (-0.05403, -1.075, 0.09143), (-0.02444, -1.075, 0.07421), (0.009799, -1.075, 0.0741), (0.0395, -1.075, 0.09112), (0.04285, -1.075, 0.1245), (0.04294, -1.075, 0.1513), (0.02962, -1.075, 0.1745), (0.006461, -1.075, 0.188), (-0.02033, -1.075, 0.1881), (-0.04358, -1.075, 0.1748), (-0.05706, -1.075, 0.1516), (-0.05715, -1.075, 0.1248), (-0.04383, -1.075, 0.1016), (-0.02067, -1.075, 0.08808), (0.006125, -1.075, 0.08799), (0.02938, -1.075, 0.1013), (0.04285, -2.09, 0.1245), (0.04294, -2.09, 0.1513), (0.02962, -2.09, 0.1745), (0.006461, -2.09, 0.188), (-0.02033, -2.09, 0.1881), (-0.04358, -2.09, 0.1748), (-0.05706, -2.09, 0.1516), (-0.05715, -2.09, 0.1248), (-0.04383, -2.09, 0.1016), (-0.02067, -2.09, 0.08808), (0.006125, -2.09, 0.08799), (0.02938, -2.09, 0.1013), (0.05833, -1.991, 0.1121), (0.05845, -1.991, 0.1635), (0.041, -1.991, 0.1858), (0.01066, -1.991, 0.2035), (-0.02443, -1.991, 0.2036), (-0.05489, -1.991, 0.1861), (-0.07254, -1.991, 0.1558), (-0.07266, -1.991, 0.1207), (-0.05521, -1.991, 0.09026), (-0.02487, -1.991, 0.0726), (0.01022, -1.991, 0.07249), (0.04068, -1.991, 0.08993), (0.05833, -2.041, 0.1121), (0.05845, -2.041, 0.1635), (0.041, -2.041, 0.1858), (0.01066, -2.041, 0.2035), (-0.02443, -2.041, 0.2036), (-0.05489, -2.041, 0.1861), (-0.07254, -2.041, 0.1558), (-0.07266, -2.041, 0.1207), (-0.05521, -2.041, 0.09026), (-0.02487, -2.041, 0.0726), (0.01022, -2.041, 0.07249), (0.04068, -2.041, 0.08993), (0.02965, -2.09, 0.1281), (0.02972, -2.09, 0.1478), (0.01992, -2.09, 0.1649), (0.002877, -2.09, 0.1748), (-0.01684, -2.09, 0.1749), (-0.03395, -2.09, 0.1651), (-0.04386, -2.09, 0.148), (-0.04393, -2.09, 0.1283), (-0.03413, -2.09, 0.1112), (-0.01709, -2.09, 0.1013), (0.00263, -2.09, 0.1012), (0.01974, -2.09, 0.111), (0.02965, -1.093, 0.1281), (0.02972, -1.093, 0.1478), (0.01992, -1.093, 0.1649), (0.002877, -1.093, 0.1748), (-0.01684, -1.093, 0.1749), (-0.03395, -1.093, 0.1651), (-0.04386, -1.093, 0.148), (-0.04393, -1.093, 0.1283), (-0.03413, -1.093, 0.1112), (-0.01709, -1.093, 0.1013), (0.00263, -1.093, 0.1012), (0.01974, -1.093, 0.111), (0.1333, -1.991, 0.1121), (0.1334, -1.991, 0.1635), (0.1333, -2.041, 0.1121), (0.1334, -2.041, 0.1635), (-4.849e-08, 0.2542, -0.1341), (-1.665e-08, 0.5579, -0.1341), (0.1929, 0.2542, -0.08236), (0.1929, 0.5579, -0.08236), (0.3342, 0.2542, 0.05889), (0.3342, 0.5579, 0.05889), (0.3859, 0.2542, 0.2518), (0.3859, 0.5579, 0.2518), (0.3342, 0.2542, 0.4448), (0.3342, 0.5579, 0.4448), (0.1929, 0.2542, 0.586), (0.1929, 0.5579, 0.586), (9.861e-09, 0.2542, 0.6377), (4.17e-08, 0.5579, 0.6377), (-0.1929, 0.2542, 0.586), (-0.1929, 0.5579, 0.586), (-0.3342, 0.2542, 0.4448), (-0.3342, 0.5579, 0.4448), (-0.3859, 0.2542, 0.2518), (-0.3859, 0.5579, 0.2518), (-0.3342, 0.2542, 0.05889), (-0.3342, 0.5579, 0.05889), (-0.1929, 0.2542, -0.08236), (-0.1929, 0.5579, -0.08236), (-0.03402, 0.2943, -0.2548), (-0.03402, 0.5178, -0.2548), (0.2828, 0.5178, -0.1699), (0.2828, 0.2943, -0.1699), (0.4217, 0.2943, -0.03094), (0.4217, 0.5178, -0.03094), (0.5066, 0.5178, 0.2858), (0.5066, 0.2943, 0.2858), (0.4558, 0.2943, 0.4757), (0.4558, 0.5178, 0.4757), (0.2238, 0.5178, 0.7076), (0.2238, 0.2943, 0.7076), (0.03402, 0.2943, 0.7584), (0.03402, 0.5178, 0.7584), (-0.2828, 0.5178, 0.6736), (-0.2828, 0.2943, 0.6736), (-0.4217, 0.2943, 0.5346), (-0.4217, 0.5178, 0.5346), (-0.5066, 0.5178, 0.2178), (-0.5066, 0.2943, 0.2178), (-0.4558, 0.2943, 0.02798), (-0.4558, 0.5178, 0.02798), (-0.2238, 0.5178, -0.2039), (-0.2238, 0.2943, -0.2039)], [], [(10, 11, 3, 2), (16, 5, 6, 17), (0, 4, 7, 1), (8, 14, 4, 0), (3, 6, 5, 2), (11, 17, 6, 3), (1, 7, 19, 13), (13, 19, 18, 12), (12, 18, 17, 11), (2, 5, 16, 10), (10, 16, 15, 9), (9, 15, 14, 8), (4, 14, 19, 7), (14, 15, 18, 19), (15, 16, 17, 18), (0, 1, 13, 8), (8, 13, 12, 9), (9, 12, 11, 10), (30, 22, 23, 31), (36, 37, 26, 25), (20, 21, 27, 24), (28, 20, 24, 34), (23, 22, 25, 26), (31, 23, 26, 37), (21, 33, 39, 27), (33, 32, 38, 39), (32, 31, 37, 38), (22, 30, 36, 25), (30, 29, 35, 36), (29, 28, 34, 35), (24, 27, 39, 34), (34, 39, 38, 35), (35, 38, 37, 36), (20, 28, 33, 21), (28, 29, 32, 33), (29, 30, 31, 32), (50, 42, 43, 51), (56, 57, 46, 45), (40, 41, 47, 44), (48, 40, 44, 54), (43, 42, 45, 46), (51, 43, 46, 57), (41, 53, 59, 47), (53, 52, 58, 59), (52, 51, 57, 58), (42, 50, 56, 45), (50, 49, 55, 56), (49, 48, 54, 55), (44, 47, 59, 54), (54, 59, 58, 55), (55, 58, 57, 56), (40, 48, 53, 41), (48, 49, 52, 53), (49, 50, 51, 52), (70, 71, 63, 62), (76, 65, 66, 77), (60, 64, 67, 61), (68, 74, 64, 60), (63, 66, 65, 62), (71, 77, 66, 63), (61, 67, 79, 73), (73, 79, 78, 72), (72, 78, 77, 71), (62, 65, 76, 70), (70, 76, 75, 69), (69, 75, 74, 68), (64, 74, 79, 67), (74, 75, 78, 79), (75, 76, 77, 78), (60, 61, 73, 68), (68, 73, 72, 69), (69, 72, 71, 70), (159, 153, 81, 84), (157, 86, 83, 155), (153, 155, 83, 81), (85, 87, 82, 80), (152, 154, 181, 176), (81, 83, 86, 84), (94, 93, 89, 91), (154, 82, 87, 156), (156, 87, 86, 157), (152, 158, 85, 80), (159, 84, 168, 171), (113, 114, 106, 105), (96, 94, 91, 90), (93, 99, 88, 89), (99, 96, 90, 88), (84, 86, 97, 98), (98, 97, 96, 99), (85, 84, 98, 92), (92, 98, 99, 93), (86, 87, 95, 97), (97, 95, 94, 96), (87, 85, 92, 95), (95, 92, 93, 94), (111, 113, 105, 100), (114, 108, 103, 106), (101, 104, 107, 102), (104, 101, 100, 105), (106, 103, 102, 107), (108, 111, 100, 103), (89, 88, 110, 109), (103, 100, 101, 102), (105, 106, 107, 104), (91, 89, 109, 115), (115, 109, 108, 114), (88, 90, 112, 110), (110, 112, 113, 111), (90, 91, 115, 112), (112, 115, 114, 113), (108, 109, 110, 111), (167, 161, 117, 120), (165, 122, 119, 163), (161, 163, 119, 117), (121, 123, 118, 116), (160, 162, 225, 220), (117, 119, 122, 120), (130, 129, 125, 127), (162, 118, 123, 164), (165, 164, 174, 175), (160, 166, 121, 116), (166, 167, 120, 121), (149, 150, 142, 141), (132, 130, 127, 126), (129, 135, 124, 125), (135, 132, 126, 124), (120, 122, 133, 134), (134, 133, 132, 135), (121, 120, 134, 128), (128, 134, 135, 129), (122, 123, 131, 133), (133, 131, 130, 132), (123, 121, 128, 131), (131, 128, 129, 130), (147, 149, 141, 136), (150, 144, 139, 142), (137, 140, 143, 138), (140, 137, 136, 141), (142, 139, 138, 143), (144, 147, 136, 139), (125, 124, 146, 145), (139, 136, 137, 138), (141, 142, 143, 140), (127, 125, 145, 151), (151, 145, 144, 150), (124, 126, 148, 146), (146, 148, 149, 147), (126, 127, 151, 148), (148, 151, 150, 149), (144, 145, 146, 147), (185, 184, 159, 158), (176, 185, 158, 152), (189, 156, 157, 188), (181, 154, 156, 189), (80, 82, 154, 152), (177, 180, 155, 153), (188, 157, 155, 180), (184, 177, 153, 159), (229, 228, 167, 166), (220, 229, 166, 160), (233, 164, 165, 232), (225, 162, 164, 233), (116, 118, 162, 160), (221, 224, 163, 161), (232, 165, 163, 224), (228, 221, 161, 167), (170, 171, 168, 169), (174, 173, 172, 175), (164, 123, 173, 174), (84, 85, 169, 168), (85, 158, 170, 169), (123, 122, 172, 173), (122, 165, 175, 172), (158, 159, 171, 170), (271, 186, 179, 265), (269, 267, 183, 190), (265, 179, 183, 267), (187, 178, 182, 191), (264, 176, 181, 266), (179, 186, 190, 183), (198, 195, 193, 197), (266, 268, 191, 182), (268, 269, 190, 191), (264, 178, 187, 270), (271, 283, 280, 186), (217, 209, 210, 218), (200, 194, 195, 198), (197, 193, 192, 203), (203, 192, 194, 200), (186, 202, 201, 190), (202, 203, 200, 201), (187, 196, 202, 186), (196, 197, 203, 202), (190, 201, 199, 191), (201, 200, 198, 199), (191, 199, 196, 187), (199, 198, 197, 196), (215, 204, 209, 217), (218, 210, 207, 212), (205, 206, 211, 208), (208, 209, 204, 205), (210, 211, 206, 207), (212, 207, 204, 215), (193, 213, 214, 192), (207, 206, 205, 204), (209, 208, 211, 210), (195, 219, 213, 193), (219, 218, 212, 213), (192, 214, 216, 194), (214, 215, 217, 216), (194, 216, 219, 195), (216, 217, 218, 219), (212, 215, 214, 213), (279, 230, 223, 273), (277, 275, 227, 234), (273, 223, 227, 275), (231, 222, 226, 235), (272, 220, 225, 274), (223, 230, 234, 227), (242, 239, 237, 241), (274, 276, 235, 226), (277, 287, 286, 276), (272, 222, 231, 278), (278, 231, 230, 279), (261, 253, 254, 262), (244, 238, 239, 242), (241, 237, 236, 247), (247, 236, 238, 244), (230, 246, 245, 234), (246, 247, 244, 245), (231, 240, 246, 230), (240, 241, 247, 246), (234, 245, 243, 235), (245, 244, 242, 243), (235, 243, 240, 231), (243, 242, 241, 240), (259, 248, 253, 261), (262, 254, 251, 256), (249, 250, 255, 252), (252, 253, 248, 249), (254, 255, 250, 251), (256, 251, 248, 259), (237, 257, 258, 236), (251, 250, 249, 248), (253, 252, 255, 254), (239, 263, 257, 237), (263, 262, 256, 257), (236, 258, 260, 238), (258, 259, 261, 260), (238, 260, 263, 239), (260, 261, 262, 263), (256, 259, 258, 257), (185, 270, 271, 184), (176, 264, 270, 185), (189, 188, 269, 268), (181, 189, 268, 266), (178, 264, 266, 182), (177, 265, 267, 180), (188, 180, 267, 269), (184, 271, 265, 177), (229, 278, 279, 228), (220, 272, 278, 229), (233, 232, 277, 276), (225, 233, 276, 274), (222, 272, 274, 226), (221, 273, 275, 224), (232, 224, 275, 277), (228, 279, 273, 221), (282, 281, 280, 283), (286, 287, 284, 285), (276, 286, 285, 235), (186, 280, 281, 187), (187, 281, 282, 270), (235, 285, 284, 234), (234, 284, 287, 277), (270, 282, 283, 271), (288, 290, 291, 289), (290, 292, 293, 291), (292, 294, 295, 293), (294, 296, 297, 295), (296, 298, 299, 297), (298, 300, 301, 299), (300, 302, 303, 301), (302, 304, 305, 303), (304, 306, 307, 305), (306, 308, 309, 307), (291, 293, 295, 297, 299, 301, 303, 305, 307, 309, 311, 289), (308, 310, 311, 309), (310, 288, 289, 311), (300, 318, 319, 302), (312, 324, 325, 313), (298, 317, 318, 300), (296, 316, 317, 298), (294, 315, 316, 296), (310, 323, 312, 288), (288, 312, 313, 290), (292, 314, 315, 294), (308, 322, 323, 310), (290, 313, 314, 292), (306, 321, 322, 308), (304, 320, 321, 306), (302, 319, 320, 304), (334, 346, 347, 335), (319, 331, 332, 320), (316, 328, 329, 317), (323, 335, 324, 312), (313, 325, 326, 314), (320, 332, 333, 321), (317, 329, 330, 318), (314, 326, 327, 315), (321, 333, 334, 322), (318, 330, 331, 319), (315, 327, 328, 316), (322, 334, 335, 323), (339, 351, 352, 340), (324, 336, 337, 325), (331, 343, 344, 332), (328, 340, 341, 329), (335, 347, 336, 324), (325, 337, 338, 326), (332, 344, 345, 333), (329, 341, 342, 330), (326, 338, 339, 327), (333, 345, 346, 334), (330, 342, 343, 331), (327, 339, 340, 328), (351, 363, 364, 352), (346, 358, 359, 347), (336, 348, 349, 337), (343, 355, 356, 344), (340, 352, 353, 341), (347, 359, 348, 336), (337, 349, 350, 338), (344, 356, 357, 345), (341, 353, 354, 342), (338, 350, 351, 339), (345, 357, 358, 346), (342, 354, 355, 343), (366, 378, 379, 367), (358, 370, 371, 359), (348, 360, 361, 349), (355, 367, 368, 356), (352, 364, 365, 353), (359, 371, 360, 348), (349, 361, 362, 350), (356, 368, 369, 357), (353, 365, 366, 354), (350, 362, 363, 351), (357, 369, 370, 358), (354, 366, 367, 355), (378, 414, 415, 379), (363, 375, 376, 364), (370, 382, 383, 371), (360, 372, 373, 361), (367, 379, 380, 368), (364, 376, 377, 365), (371, 383, 372, 360), (361, 373, 374, 362), (368, 380, 381, 369), (365, 377, 378, 366), (362, 374, 375, 363), (369, 381, 382, 370), (384, 385, 386, 387, 388, 389, 390, 391, 392, 393, 394, 395), (396, 407, 406, 405, 404, 403, 402, 401, 400, 399, 398, 397), (393, 405, 406, 394), (390, 402, 403, 391), (387, 399, 400, 388), (394, 406, 407, 395), (397, 435, 434, 396), (391, 403, 404, 392), (388, 400, 401, 389), (395, 407, 396, 384), (385, 397, 398, 386), (392, 404, 405, 393), (389, 401, 402, 390), (386, 398, 399, 387), (415, 427, 428, 416), (375, 411, 412, 376), (382, 418, 419, 383), (372, 408, 409, 373), (379, 415, 416, 380), (376, 412, 413, 377), (383, 419, 408, 372), (373, 409, 410, 374), (380, 416, 417, 381), (377, 413, 414, 378), (374, 410, 411, 375), (381, 417, 418, 382), (420, 431, 430, 429, 428, 427, 426, 425, 424, 423, 422, 421), (412, 424, 425, 413), (419, 431, 420, 408), (409, 421, 422, 410), (416, 428, 429, 417), (413, 425, 426, 414), (410, 422, 423, 411), (417, 429, 430, 418), (414, 426, 427, 415), (411, 423, 424, 412), (418, 430, 431, 419), (408, 420, 421, 409), (432, 434, 435, 433), (396, 434, 432, 384), (384, 432, 433, 385), (385, 433, 435, 397), (436, 437, 439, 438), (438, 439, 441, 440), (440, 441, 443, 442), (442, 443, 445, 444), (444, 445, 447, 446), (446, 447, 449, 448), (448, 449, 451, 450), (450, 451, 453, 452), (452, 453, 455, 454), (454, 455, 457, 456), (439, 437, 459, 457, 455, 453, 451, 449, 447, 445, 443, 441), (456, 457, 459, 458), (458, 459, 437, 436), (448, 450, 467, 466), (460, 461, 473, 472), (446, 448, 466, 465), (444, 446, 465, 464), (442, 444, 464, 463), (458, 436, 460, 471), (436, 438, 461, 460), (440, 442, 463, 462), (456, 458, 471, 470), (438, 440, 462, 461), (454, 456, 470, 469), (452, 454, 469, 468), (450, 452, 468, 467), (482, 483, 495, 494), (467, 468, 480, 479), (464, 465, 477, 476), (471, 460, 472, 483), (461, 462, 474, 473), (468, 469, 481, 480), (465, 466, 478, 477), (462, 463, 475, 474), (469, 470, 482, 481), (466, 467, 479, 478), (463, 464, 476, 475), (470, 471, 483, 482), (487, 488, 500, 499), (472, 473, 485, 484), (479, 480, 492, 491), (476, 477, 489, 488), (483, 472, 484, 495), (473, 474, 486, 485), (480, 481, 493, 492), (477, 478, 490, 489), (474, 475, 487, 486), (481, 482, 494, 493), (478, 479, 491, 490), (475, 476, 488, 487), (499, 500, 512, 511), (494, 495, 507, 506), (484, 485, 497, 496), (491, 492, 504, 503), (488, 489, 501, 500), (495, 484, 496, 507), (485, 486, 498, 497), (492, 493, 505, 504), (489, 490, 502, 501), (486, 487, 499, 498), (493, 494, 506, 505), (490, 491, 503, 502), (514, 515, 527, 526), (506, 507, 519, 518), (496, 497, 509, 508), (503, 504, 516, 515), (500, 501, 513, 512), (507, 496, 508, 519), (497, 498, 510, 509), (504, 505, 517, 516), (501, 502, 514, 513), (498, 499, 511, 510), (505, 506, 518, 517), (502, 503, 515, 514), (526, 527, 563, 562), (511, 512, 524, 523), (518, 519, 531, 530), (508, 509, 521, 520), (515, 516, 528, 527), (512, 513, 525, 524), (519, 508, 520, 531), (509, 510, 522, 521), (516, 517, 529, 528), (513, 514, 526, 525), (510, 511, 523, 522), (517, 518, 530, 529), (532, 543, 542, 541, 540, 539, 538, 537, 536, 535, 534, 533), (544, 545, 546, 547, 548, 549, 550, 551, 552, 553, 554, 555), (541, 542, 554, 553), (538, 539, 551, 550), (535, 536, 548, 547), (542, 543, 555, 554), (545, 544, 582, 583), (539, 540, 552, 551), (536, 537, 549, 548), (543, 532, 544, 555), (533, 534, 546, 545), (540, 541, 553, 552), (537, 538, 550, 549), (534, 535, 547, 546), (563, 564, 576, 575), (523, 524, 560, 559), (530, 531, 567, 566), (520, 521, 557, 556), (527, 528, 564, 563), (524, 525, 561, 560), (531, 520, 556, 567), (521, 522, 558, 557), (528, 529, 565, 564), (525, 526, 562, 561), (522, 523, 559, 558), (529, 530, 566, 565), (568, 569, 570, 571, 572, 573, 574, 575, 576, 577, 578, 579), (560, 561, 573, 572), (567, 556, 568, 579), (557, 558, 570, 569), (564, 565, 577, 576), (561, 562, 574, 573), (558, 559, 571, 570), (565, 566, 578, 577), (562, 563, 575, 574), (559, 560, 572, 571), (566, 567, 579, 578), (556, 557, 569, 568), (580, 581, 583, 582), (544, 532, 580, 582), (532, 533, 581, 580), (533, 545, 583, 581), (584, 585, 587, 586), (603, 605, 629, 626), (588, 589, 591, 590), (598, 599, 622, 623), (592, 593, 595, 594), (589, 588, 612, 613), (596, 597, 599, 598), (604, 602, 627, 628), (600, 601, 603, 602), (607, 585, 609, 630), (587, 585, 607, 605, 603, 601, 599, 597, 595, 593, 591, 589), (604, 605, 607, 606), (587, 589, 613, 610), (584, 586, 588, 590, 592, 594, 596, 598, 600, 602, 604, 606), (611, 610, 613, 612), (615, 614, 617, 616), (619, 618, 621, 620), (623, 622, 625, 624), (627, 626, 629, 628), (631, 630, 609, 608), (600, 598, 623, 624), (594, 595, 618, 619), (605, 604, 628, 629), (599, 601, 625, 622), (596, 594, 619, 620), (590, 591, 614, 615), (601, 600, 624, 625), (585, 584, 608, 609), (595, 597, 621, 618), (592, 590, 615, 616), (586, 587, 610, 611), (597, 596, 620, 621), (606, 607, 630, 631), (591, 593, 617, 614), (588, 586, 611, 612), (584, 606, 631, 608), (593, 592, 616, 617), (602, 603, 626, 627)])
me_cylinder_216.polygons.foreach_set('material_index', [1, 1, 1, 1, 1, 1, 1, 1, 1, 1, 1, 1, 1, 1, 1, 1, 1, 1, 1, 1, 1, 1, 1, 1, 1, 1, 1, 1, 1, 1, 1, 1, 1, 1, 1, 1, 1, 1, 1, 1, 1, 1, 1, 1, 1, 1, 1, 1, 1, 1, 1, 1, 1, 1, 1, 1, 1, 1, 1, 1, 1, 1, 1, 1, 1, 1, 1, 1, 1, 1, 1, 1, 1, 1, 1, 1, 1, 1, 1, 1, 1, 1, 1, 1, 1, 1, 1, 1, 1, 1, 1, 1, 1, 1, 1, 1, 1, 1, 1, 1, 1, 1, 1, 1, 1, 1, 1, 1, 1, 1, 1, 1, 1, 1, 1, 1, 1, 1, 1, 1, 1, 1, 1, 1, 1, 1, 1, 1, 1, 1, 1, 1, 1, 1, 1, 1, 1, 1, 1, 1, 1, 1, 1, 1, 1, 1, 1, 1, 1, 1, 1, 1, 1, 1, 1, 1, 1, 1, 1, 1, 1, 1, 1, 1, 1, 1, 1, 1, 1, 1, 1, 1, 1, 1, 1, 1, 1, 1, 1, 1, 1, 1, 1, 1, 1, 1, 1, 1, 1, 1, 1, 1, 1, 1, 1, 1, 1, 1, 1, 1, 1, 1, 1, 1, 1, 1, 1, 1, 1, 1, 1, 1, 1, 1, 1, 1, 1, 1, 1, 1, 1, 1, 1, 1, 1, 1, 1, 1, 1, 1, 1, 1, 1, 1, 1, 1, 1, 1, 1, 1, 1, 1, 1, 1, 1, 1, 1, 1, 1, 1, 1, 1, 1, 1, 1, 1, 1, 1, 1, 1, 1, 1, 1, 1, 1, 1, 1, 1, 1, 1, 1, 1, 1, 1, 1, 1, 1, 1, 1, 1, 1, 1, 1, 1, 1, 1, 0, 1, 1, 1, 0, 1, 1, 1, 1, 1, 1, 1, 1, 1, 1, 1, 0, 0, 0, 0, 0, 0, 0, 0, 0, 0, 0, 0, 0, 0, 0, 0, 0, 0, 0, 0, 0, 0, 0, 0, 0, 0, 0, 0, 0, 0, 0, 0, 0, 0, 0, 0, 1, 0, 0, 0, 0, 0, 0, 0, 0, 0, 0, 0, 1, 1, 1, 1, 1, 1, 1, 1, 1, 1, 1, 1, 0, 0, 0, 0, 0, 0, 0, 0, 0, 0, 0, 0, 0, 0, 1, 1, 1, 1, 1, 1, 1, 1, 1, 1, 1, 1, 0, 1, 1, 1, 1, 1, 1, 1, 1, 1, 1, 1, 0, 0, 0, 0, 1, 1, 1, 1, 1, 1, 1, 1, 1, 1, 0, 1, 1, 1, 0, 1, 1, 1, 1, 1, 1, 1, 1, 1, 1, 1, 0, 0, 0, 0, 0, 0, 0, 0, 0, 0, 0, 0, 0, 0, 0, 0, 0, 0, 0, 0, 0, 0, 0, 0, 0, 0, 0, 0, 0, 0, 0, 0, 0, 0, 0, 0, 1, 0, 0, 0, 0, 0, 0, 0, 0, 0, 0, 0, 1, 1, 1, 1, 1, 1, 1, 1, 1, 1, 1, 1, 0, 0, 0, 0, 0, 0, 0, 0, 0, 0, 0, 0, 0, 0, 1, 1, 1, 1, 1, 1, 1, 1, 1, 1, 1, 1, 0, 1, 1, 1, 1, 1, 1, 1, 1, 1, 1, 1, 0, 0, 0, 0, 0, 0, 0, 0, 0, 0, 0, 0, 0, 0, 0, 0, 0, 0, 0, 0, 0, 0, 0, 0, 0, 0, 0, 0, 0, 0, 0, 0, 0, 0, 0, 0, 0, 0, 0, 0, 0, 0])
me_cylinder_216.materials.append(mat_dark)
me_cylinder_216.materials.append(mat_light)
me_cylinder_216.use_remesh_preserve_volume = False
me_cylinder_216.use_remesh_preserve_attributes = False
me_cylinder_216.use_mirror_vertex_groups = False
me_cylinder_216.update()
me_cylinder_215 = bpy.data.meshes.new('Cylinder.215')
me_cylinder_215.from_pydata([(2.254e-08, 0.414, 0.5783), (2.269e-08, 0.414, 0.6291), (0.207, 0.3585, 0.5783), (0.207, 0.3585, 0.6291), (0.3585, 0.207, 0.5783), (0.3585, 0.207, 0.6291), (0.414, -1.462e-07, 0.5783), (0.414, -1.462e-07, 0.6291), (0.3585, -0.207, 0.5783), (0.3585, -0.207, 0.6291), (0.207, -0.3585, 0.5783), (0.207, -0.3585, 0.6291), (-1.38e-09, -0.414, 0.5783), (-1.232e-09, -0.414, 0.6291), (-0.207, -0.3585, 0.5783), (-0.207, -0.3585, 0.6291), (-0.3585, -0.207, 0.5783), (-0.3585, -0.207, 0.6291), (-0.414, -5.934e-07, 0.5783), (-0.414, -5.934e-07, 0.6291), (-0.3585, 0.207, 0.5783), (-0.3585, 0.207, 0.6291), (-0.207, 0.3585, 0.5783), (-0.207, 0.3585, 0.6291), (-0.0365, 0.5435, 0.585), (-0.0365, 0.5435, 0.6224), (0.3034, 0.4525, 0.6224), (0.3034, 0.4525, 0.585), (0.4525, 0.3034, 0.585), (0.4525, 0.3034, 0.6224), (0.5435, -0.0365, 0.6224), (0.5435, -0.0365, 0.585), (0.489, -0.2402, 0.585), (0.489, -0.2402, 0.6224), (0.2402, -0.489, 0.6224), (0.2402, -0.489, 0.585), (0.0365, -0.5435, 0.585), (0.0365, -0.5435, 0.6224), (-0.3034, -0.4525, 0.6224), (-0.3034, -0.4525, 0.585), (-0.4525, -0.3034, 0.585), (-0.4525, -0.3034, 0.6224), (-0.5435, 0.0365, 0.6224), (-0.5435, 0.0365, 0.585), (-0.489, 0.2402, 0.585), (-0.489, 0.2402, 0.6224), (-0.2402, 0.489, 0.6224), (-0.2402, 0.489, 0.585), (-0.01695, 0.2608, 0.8726), (0.1451, 0.2174, 0.8726), (0.2174, 0.1451, 0.8726), (0.2608, -0.01695, 0.8726), (0.2344, -0.1157, 0.8726), (0.1157, -0.2344, 0.8726), (0.01695, -0.2608, 0.8726), (-0.1451, -0.2174, 0.8726), (-0.2174, -0.1451, 0.8726), (-0.2608, 0.01695, 0.8726), (-0.2344, 0.1157, 0.8726), (-0.1157, 0.2344, 0.8726), (0.03364, 0.03364, 0.8726), (-0.04029, 0.3211, 0.8726), (0.1954, 0.2579, 0.8726), (-0.01231, 0.04596, 0.8726), (0.0796, 0.02133, 0.8726), (0.2579, 0.1954, 0.8726), (0.3211, -0.04029, 0.8726), (-0.05827, 0.05827, 0.8726), (0.05827, -0.05827, 0.8726), (0.2982, -0.1256, 0.8726), (0.1256, -0.2982, 0.8726), (-0.03364, -0.03364, 0.8726), (0.01231, -0.04596, 0.8726), (0.04029, -0.3211, 0.8726), (-0.1954, -0.2579, 0.8726), (-0.0796, -0.02133, 0.8726), (0.04596, -0.01231, 0.8726), (-0.2579, -0.1954, 0.8726), (-0.3211, 0.04029, 0.8726), (-0.02133, -0.0796, 0.8726), (0.02133, 0.0796, 0.8726), (-0.2982, 0.1256, 0.8726), (-0.1256, 0.2982, 0.8726), (-0.04596, 0.01231, 0.8726), (0.1226, 0.179, 0.8726), (-0.0167, 0.2163, 0.8726), (0.179, 0.1226, 0.8726), (0.2163, -0.0167, 0.8726), (0.1957, -0.09369, 0.8726), (0.09369, -0.1957, 0.8726), (0.0167, -0.2163, 0.8726), (-0.1226, -0.179, 0.8726), (-0.179, -0.1226, 0.8726), (-0.2163, 0.0167, 0.8726), (-0.1957, 0.09369, 0.8726), (-0.09369, 0.1957, 0.8726), (0.1451, 0.2174, 0.8404), (-0.01695, 0.2608, 0.8404), (0.2174, 0.1451, 0.8404), (0.2608, -0.01695, 0.8404), (0.2344, -0.1157, 0.8404), (0.1157, -0.2344, 0.8404), (0.01695, -0.2608, 0.8404), (-0.1451, -0.2174, 0.8404), (-0.2174, -0.1451, 0.8404), (-0.2608, 0.01695, 0.8404), (-0.2344, 0.1157, 0.8404), (-0.1157, 0.2344, 0.8404), (-0.01231, 0.04596, 0.8404), (0.03364, 0.03364, 0.8404), (0.0796, 0.02133, 0.8404), (0.2163, -0.0167, 0.8404), (-0.1957, 0.09369, 0.8404), (-0.05827, 0.05827, 0.8404), (0.2579, 0.1954, 0.8404), (0.1954, 0.2579, 0.8404), (0.02133, 0.0796, 0.8404), (0.2982, -0.1256, 0.8404), (0.3211, -0.04029, 0.8404), (0.04596, -0.01231, 0.8404), (-0.09369, 0.1957, 0.8404), (0.04029, -0.3211, 0.8404), (0.1256, -0.2982, 0.8404), (-0.03364, -0.03364, 0.8404), (-0.0796, -0.02133, 0.8404), (0.1957, -0.09369, 0.8404), (0.05827, -0.05827, 0.8404), (0.01231, -0.04596, 0.8404), (-0.2579, -0.1954, 0.8404), (-0.1954, -0.2579, 0.8404), (-0.2163, 0.0167, 0.8404), (-0.2982, 0.1256, 0.8404), (-0.3211, 0.04029, 0.8404), (-0.04596, 0.01231, 0.8404), (-0.02133, -0.0796, 0.8404), (-0.04029, 0.3211, 0.8404), (-0.1256, 0.2982, 0.8404), (-0.1226, -0.179, 0.8404), (0.179, 0.1226, 0.8404), (-0.179, -0.1226, 0.8404), (0.1226, 0.179, 0.8404), (-0.0167, 0.2163, 0.8404), (0.09369, -0.1957, 0.8404), (0.0167, -0.2163, 0.8404), (-1.135e-07, 0.155, 0.6291), (-1.137e-07, 0.155, 0.7495), (0.1342, 0.07749, 0.6291), (0.1342, 0.07749, 0.7495), (0.1342, -0.07749, 0.6291), (0.1342, -0.07749, 0.7495), (-1.594e-07, -0.155, 0.6291), (-1.596e-07, -0.155, 0.7495), (-0.1342, -0.07749, 0.6291), (-0.1342, -0.07749, 0.7495), (-0.1342, 0.07749, 0.6291), (-0.1342, 0.07749, 0.7495), (0.08716, 0.05032, 0.7495), (-1.194e-07, 0.1006, 0.7495), (0.08716, -0.05032, 0.7495), (-1.492e-07, -0.1006, 0.7495), (-0.08716, -0.05032, 0.7495), (-0.08716, 0.05032, 0.7495), (0.08716, 0.05032, 0.9308), (-1.193e-07, 0.1006, 0.9308), (0.08716, -0.05032, 0.9308), (-1.491e-07, -0.1006, 0.9308), (-0.08716, -0.05032, 0.9308), (-0.08716, 0.05032, 0.9308), (0.04682, 0.02703, 0.9308), (-1.242e-07, 0.05406, 0.9308), (0.04682, -0.02703, 0.9308), (-1.4e-07, -0.05406, 0.9308), (-0.04682, -0.02703, 0.9308), (-0.04682, 0.02703, 0.9308), (0.04682, 0.02703, 1.446), (-6.719e-08, 0.05406, 1.446), (0.04682, -0.02703, 1.446), (-8.293e-08, -0.05406, 1.446), (-0.04682, -0.02703, 1.446), (-0.04682, 0.02703, 1.446)], [], [(0, 1, 3, 2), (19, 21, 45, 42), (4, 5, 7, 6), (14, 15, 38, 39), (8, 9, 11, 10), (5, 4, 28, 29), (12, 13, 15, 14), (20, 18, 43, 44), (16, 17, 19, 18), (23, 1, 25, 46), (3, 1, 23, 21, 19, 17, 15, 13, 11, 9, 7, 5), (20, 21, 23, 22), (3, 5, 29, 26), (0, 2, 4, 6, 8, 10, 12, 14, 16, 18, 20, 22), (27, 26, 29, 28), (31, 30, 33, 32), (35, 34, 37, 36), (39, 38, 41, 40), (43, 42, 45, 44), (47, 46, 25, 24), (16, 14, 39, 40), (10, 11, 34, 35), (21, 20, 44, 45), (15, 17, 41, 38), (12, 10, 35, 36), (6, 7, 30, 31), (17, 16, 40, 41), (1, 0, 24, 25), (11, 13, 37, 34), (8, 6, 31, 32), (2, 3, 26, 27), (13, 12, 36, 37), (22, 23, 46, 47), (7, 9, 33, 30), (4, 2, 27, 28), (0, 22, 47, 24), (9, 8, 32, 33), (18, 19, 42, 43), (57, 58, 81, 78), (59, 48, 61, 82), (52, 51, 87, 88), (49, 50, 65, 62), (63, 60, 80), (87, 64, 76, 68, 88), (67, 63, 80, 85, 95), (64, 60, 76), (75, 71, 83), (55, 56, 77, 74), (71, 72, 76, 60, 63, 83), (72, 68, 76), (93, 75, 83, 67, 94), (91, 79, 71, 75, 92), (53, 54, 73, 70), (79, 72, 71), (83, 63, 67), (51, 52, 69, 66), (89, 68, 72, 79, 90), (84, 80, 60, 64, 86), (48, 59, 95, 85), (49, 48, 85, 84), (51, 50, 86, 87), (59, 58, 94, 95), (50, 49, 84, 86), (58, 57, 93, 94), (57, 56, 92, 93), (56, 55, 91, 92), (55, 54, 90, 91), (54, 53, 89, 90), (53, 52, 88, 89), (105, 132, 131, 106), (107, 136, 135, 97), (100, 125, 111, 99), (96, 115, 114, 98), (108, 116, 109), (111, 125, 126, 119, 110), (113, 120, 141, 116, 108), (110, 119, 109), (124, 133, 123), (103, 129, 128, 104), (123, 133, 108, 109, 119, 127), (127, 119, 126), (130, 112, 113, 133, 124), (137, 139, 124, 123, 134), (101, 122, 121, 102), (134, 123, 127), (133, 113, 108), (99, 118, 117, 100), (142, 143, 134, 127, 126), (140, 138, 110, 109, 116), (97, 141, 120, 107), (96, 140, 141, 97), (99, 111, 138, 98), (107, 120, 112, 106), (98, 138, 140, 96), (106, 112, 130, 105), (105, 130, 139, 104), (104, 139, 137, 103), (103, 137, 143, 102), (102, 143, 142, 101), (101, 142, 125, 100), (78, 132, 105, 57), (55, 103, 102, 54), (85, 141, 140, 84), (70, 122, 101, 53), (57, 105, 104, 56), (61, 135, 136, 82), (86, 138, 111, 87), (95, 120, 113, 67), (75, 124, 139, 92), (50, 98, 114, 65), (73, 121, 122, 70), (56, 104, 128, 77), (59, 107, 106, 58), (62, 115, 96, 49), (88, 125, 142, 89), (48, 97, 135, 61), (68, 126, 125, 88), (66, 118, 99, 51), (82, 136, 107, 59), (90, 143, 137, 91), (84, 140, 116, 80), (87, 111, 110, 64), (91, 137, 134, 79), (49, 96, 97, 48), (77, 128, 129, 74), (80, 116, 141, 85), (67, 113, 112, 94), (92, 139, 130, 93), (54, 102, 121, 73), (65, 114, 115, 62), (64, 110, 138, 86), (51, 99, 98, 50), (93, 130, 124, 75), (74, 129, 103, 55), (94, 112, 120, 95), (89, 142, 126, 68), (53, 101, 100, 52), (81, 131, 132, 78), (79, 134, 143, 90), (58, 106, 131, 81), (52, 100, 117, 69), (69, 117, 118, 66), (144, 145, 147, 146), (146, 147, 149, 148), (148, 149, 151, 150), (150, 151, 153, 152), (147, 145, 157, 156), (152, 153, 155, 154), (154, 155, 145, 144), (157, 161, 167, 163), (151, 149, 158, 159), (145, 155, 161, 157), (153, 151, 159, 160), (149, 147, 156, 158), (155, 153, 160, 161), (167, 166, 172, 173), (160, 159, 165, 166), (158, 156, 162, 164), (161, 160, 166, 167), (159, 158, 164, 165), (156, 157, 163, 162), (172, 171, 177, 178), (165, 164, 170, 171), (162, 163, 169, 168), (163, 167, 173, 169), (166, 165, 171, 172), (164, 162, 168, 170), (174, 175, 179, 178, 177, 176), (170, 168, 174, 176), (173, 172, 178, 179), (171, 170, 176, 177), (168, 169, 175, 174), (169, 173, 179, 175)])
me_cylinder_215.polygons.foreach_set('material_index', [1, 1, 1, 1, 1, 1, 1, 1, 1, 1, 1, 1, 1, 1, 1, 1, 1, 1, 1, 1, 1, 1, 1, 1, 1, 1, 1, 1, 1, 1, 1, 1, 1, 1, 1, 1, 1, 1, 0, 0, 0, 0, 0, 0, 0, 0, 0, 0, 0, 0, 0, 0, 0, 0, 0, 0, 0, 0, 0, 0, 0, 0, 0, 0, 0, 0, 0, 0, 0, 0, 0, 0, 0, 0, 0, 0, 0, 0, 0, 0, 0, 0, 0, 0, 0, 0, 0, 0, 0, 0, 0, 0, 0, 0, 0, 0, 0, 0, 0, 0, 0, 0, 0, 0, 0, 0, 0, 0, 0, 0, 0, 0, 0, 0, 0, 0, 0, 0, 0, 0, 0, 0, 0, 0, 0, 0, 0, 0, 0, 0, 0, 0, 0, 0, 0, 0, 0, 0, 0, 0, 0, 0, 0, 0, 0, 0, 0, 0, 0, 0, 0, 0, 0, 0, 0, 0, 0, 0, 0, 0, 0, 1, 0, 0, 0, 0, 0, 1, 1, 1, 1, 1, 1])
me_cylinder_215.materials.append(mat_dark)
me_cylinder_215.materials.append(mat_light)
me_cylinder_215.use_remesh_preserve_volume = False
me_cylinder_215.use_remesh_preserve_attributes = False
me_cylinder_215.use_mirror_vertex_groups = False
me_cylinder_215.update()

# ---- objects
ob_gun_6_base = bpy.data.objects.new('Gun_6_Base', me_cylinder_071)
ob_gun_6_gun = bpy.data.objects.new('Gun_6_Gun', me_cylinder_216)
ob_gun_6_mid = bpy.data.objects.new('Gun_6_Mid', me_cylinder_215)

# ---- transforms, parenting, visibility, modifiers, constraints
ob_gun_6_base.location = (0.0, 0.0, 0.0)
ob_gun_6_base.lineart.crease_threshold = 0.0
ob_gun_6_gun.location = (0.0, 0.0, 1.424)
ob_gun_6_gun.lineart.crease_threshold = 0.0
ob_gun_6_mid.location = (0.0, 0.0, 0.0)
ob_gun_6_mid.lineart.crease_threshold = 0.0

# ---- collection membership
col_collection_1.objects.link(ob_gun_6_base)
col_collection_1.objects.link(ob_gun_6_gun)
col_collection_1.objects.link(ob_gun_6_mid)

# ---- scene / render settings (as saved in the file)
scene.frame_start = 1; scene.frame_end = 250; scene.frame_set(0)
scene.render.engine = 'CYCLES'
scene.render.resolution_x = 1000
scene.render.resolution_y = 1000
scene.render.dither_intensity = 0.0
scene.cycles.samples = 200
scene.cycles.sampling_pattern = 'TABULATED_SOBOL'
scene.cycles.light_sampling_threshold = 0.0
scene.cycles.use_adaptive_sampling = False
scene.cycles.use_light_tree = False
scene.cycles.caustics_reflective = False
scene.cycles.caustics_refractive = False
scene.cycles.blur_glossy = 0.0
scene.cycles.max_bounces = 2
scene.cycles.pixel_filter_type = 'GAUSSIAN'
scene.cycles.sample_clamp_indirect = 0.0
scene.view_settings.view_transform = 'Standard'
bpy.context.view_layer.update()

# ---- added for rendering (the .blend has no active camera): camera
cam_auto = bpy.data.cameras.new('AutoCamera')
cam_auto.lens = 50.0
cam_auto.sensor_width = 36.0
cam_auto.clip_end = 1000.0
ob_auto_camera = bpy.data.objects.new('AutoCamera', cam_auto)
scene.collection.objects.link(ob_auto_camera)
ob_auto_camera.location = (3.78858, -5.24726, 4.10018)
ob_auto_camera.rotation_euler = (1.09748, -7.21219e-08, 0.694738)
scene.camera = ob_auto_camera
bpy.context.view_layer.update()
